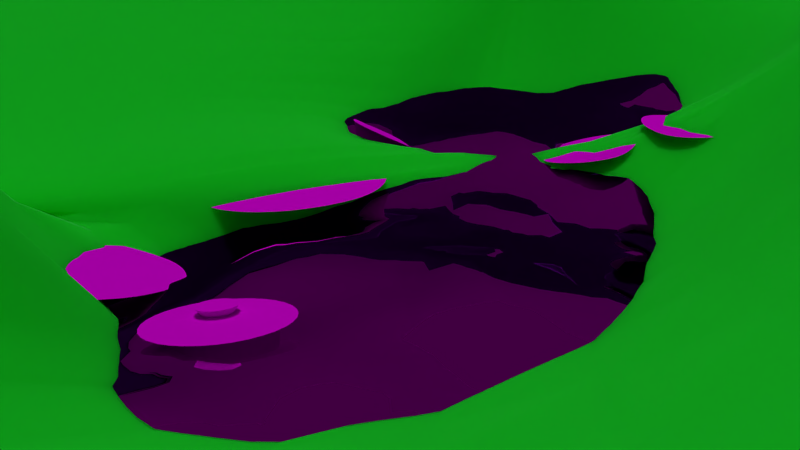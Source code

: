 # Source: szene2.blend  (saved by Blender 2.72.0; exported with 4.5.12 LTS)
import bpy
from mathutils import Matrix  # noqa: F401  (used for matrix-valued properties, if any)

bpy.ops.wm.read_factory_settings(use_empty=True)
scene = bpy.context.scene
scene.name = 'Scene'

# ---- collections
col_collection_1 = bpy.data.collections.new('Collection 1'); scene.collection.children.link(col_collection_1)

# ---- images (referenced by path relative to the original .blend; pixels are not part of the script)
import os
ASSET_DIR = os.environ.get("B2B_ASSET_DIR", "")  # directory of the original .blend (textures are referenced by path, not embedded)
HERE = os.path.dirname(os.path.abspath(__file__))  # packed textures are extracted next to this script under _unpacked/

def load_image(name, relpath, width, height, colorspace="sRGB"):
    """Load a texture the original file referenced (path relative to the .blend, or extracted next to this script)."""
    p = next((c for c in (os.path.join(HERE, relpath), os.path.join(ASSET_DIR, relpath)) if relpath and os.path.exists(c)), "")
    if p:
        img = bpy.data.images.load(p, check_existing=True)
        img.name = name
    else:  # same state as the original file: an image datablock whose file is absent (Cycles renders it pink)
        img = bpy.data.images.new(name, width, height)
        img.source = "FILE"
        img.filepath = "//" + (relpath or name)
    img.colorspace_settings.name = colorspace
    return img
img_boden_moos_jpg = load_image('boden_moos.jpg', 'boden_moos.jpg', 1024, 1024, 'sRGB')
img_himmel_wolken_blau_00177_jpg = load_image('himmel-wolken-blau-00177.jpg', 'himmel-wolken-blau-00177.jpg', 1024, 1024, 'sRGB')
img_himmel_wolken_blau_00177_jpg_001 = load_image('himmel-wolken-blau-00177.jpg.001', 'himmel-wolken-blau-00177.jpg', 1024, 1024, 'sRGB')
img_sea_water_waves_ripples_depth_jpg = load_image('sea-water-waves-ripples-depth.jpg', 'sea-water-waves-ripples-depth.jpg', 1024, 1024, 'sRGB')
img_depositphotos_3347754_industrial_metal_texture_jpg = load_image('depositphotos_3347754-Industrial-metal-texture.jpg', 'depositphotos_3347754-Industrial-metal-texture.jpg', 1024, 1024, 'sRGB')

# ---- materials (node trees are filled in below, after node groups)
mat_material_003 = bpy.data.materials.new('Material.003')
mat_material_003.alpha_threshold = 0.0
mat_material_003.roughness = 0.5
mat_material_004 = bpy.data.materials.new('Material.004')
mat_material_004.alpha_threshold = 0.0
mat_material_004.roughness = 0.5
mat_material_005 = bpy.data.materials.new('Material.005')
mat_material_005.alpha_threshold = 0.0
mat_material_005.roughness = 0.5
mat_material_007 = bpy.data.materials.new('Material.007')
mat_material_007.alpha_threshold = 0.0
mat_material_007.roughness = 0.5
mat_material_002 = bpy.data.materials.new('Material.002')
mat_material_002.alpha_threshold = 0.0
mat_material_002.roughness = 0.5
mat_material_008 = bpy.data.materials.new('Material.008')
mat_material_008.alpha_threshold = 0.0
mat_material_008.roughness = 0.5
mat_material = bpy.data.materials.new('Material')
mat_material.alpha_threshold = 0.0
mat_material.roughness = 0.5

# ---- material node trees
mat_material_003.use_nodes = True; mat_material_003.node_tree.nodes.clear()
_N = mat_material_003.node_tree.nodes; _L = mat_material_003.node_tree.links
n0 = _N.new('ShaderNodeOutputMaterial'); n0.name = 'Material Output'; n0.location = (300, 300)
n1 = _N.new('ShaderNodeBsdfDiffuse'); n1.name = 'Diffuse BSDF'; n1.location = (10, 300)
n2 = _N.new('ShaderNodeTexImage'); n2.name = 'Image Texture'; n2.location = (-180, 300)
n2.width = 140
n2.image = img_boden_moos_jpg
_L.new(n1.outputs[0], n0.inputs[0])
_L.new(n2.outputs[0], n1.inputs[0])
n0.is_active_output = True
mat_material_004.use_nodes = True; mat_material_004.node_tree.nodes.clear()
_N = mat_material_004.node_tree.nodes; _L = mat_material_004.node_tree.links
n0 = _N.new('ShaderNodeOutputMaterial'); n0.name = 'Material Output'; n0.location = (300, 300)
n1 = _N.new('ShaderNodeBsdfDiffuse'); n1.name = 'Diffuse BSDF'; n1.location = (10, 300)
n2 = _N.new('ShaderNodeTexImage'); n2.name = 'Image Texture'; n2.location = (-180, 300)
n2.width = 140
n2.image = img_himmel_wolken_blau_00177_jpg
_L.new(n1.outputs[0], n0.inputs[0])
_L.new(n2.outputs[0], n1.inputs[0])
n0.is_active_output = True
mat_material_005.use_nodes = True; mat_material_005.node_tree.nodes.clear()
_N = mat_material_005.node_tree.nodes; _L = mat_material_005.node_tree.links
n0 = _N.new('ShaderNodeOutputMaterial'); n0.name = 'Material Output'; n0.location = (300, 300)
n1 = _N.new('ShaderNodeBsdfDiffuse'); n1.name = 'Diffuse BSDF'; n1.location = (10, 300)
n2 = _N.new('ShaderNodeTexImage'); n2.name = 'Image Texture'; n2.location = (-180, 300)
n2.width = 140
n2.image = img_himmel_wolken_blau_00177_jpg_001
_L.new(n1.outputs[0], n0.inputs[0])
_L.new(n2.outputs[0], n1.inputs[0])
n0.is_active_output = True
mat_material_007.use_nodes = True; mat_material_007.node_tree.nodes.clear()
_N = mat_material_007.node_tree.nodes; _L = mat_material_007.node_tree.links
n0 = _N.new('ShaderNodeOutputMaterial'); n0.name = 'Material Output'; n0.location = (300, 300)
n1 = _N.new('ShaderNodeSubsurfaceScattering'); n1.name = 'Subsurface Scattering'; n1.location = (100, 300)
n1.inputs[0].default_value = (0.009789, 0.8, 0.02222, 1.0)
n1.inputs[1].default_value = 1.0
n1.inputs[2].default_value = (1.0, 1.0, 1.0)
_L.new(n1.outputs[0], n0.inputs[0])
n0.is_active_output = True
mat_material_002.use_nodes = True; mat_material_002.node_tree.nodes.clear()
_N = mat_material_002.node_tree.nodes; _L = mat_material_002.node_tree.links
n0 = _N.new('ShaderNodeOutputMaterial'); n0.name = 'Material Output'; n0.location = (300, 300)
n1 = _N.new('ShaderNodeTexImage'); n1.name = 'Image Texture'; n1.location = (-180, 300)
n1.width = 140
n1.image = img_sea_water_waves_ripples_depth_jpg
n2 = _N.new('ShaderNodeBsdfAnisotropic'); n2.name = 'Glossy BSDF'; n2.location = (100, 300)
n2.distribution = 'GGX'
n2.inputs[1].default_value = 0.0
_L.new(n2.outputs[0], n0.inputs[0])
_L.new(n1.outputs[0], n2.inputs[0])
n0.is_active_output = True
mat_material_008.use_nodes = True; mat_material_008.node_tree.nodes.clear()
_N = mat_material_008.node_tree.nodes; _L = mat_material_008.node_tree.links
n0 = _N.new('ShaderNodeOutputMaterial'); n0.name = 'Material Output'; n0.location = (300, 300)
n1 = _N.new('ShaderNodeBsdfDiffuse'); n1.name = 'Diffuse BSDF'; n1.location = (10, 300)
n2 = _N.new('ShaderNodeTexImage'); n2.name = 'Image Texture'; n2.location = (-180, 300)
n2.width = 140
n2.image = img_depositphotos_3347754_industrial_metal_texture_jpg
_L.new(n1.outputs[0], n0.inputs[0])
_L.new(n2.outputs[0], n1.inputs[0])
n0.is_active_output = True
mat_material.use_nodes = True; mat_material.node_tree.nodes.clear()
_N = mat_material.node_tree.nodes; _L = mat_material.node_tree.links
n0 = _N.new('ShaderNodeOutputMaterial'); n0.name = 'Material Output'; n0.location = (300, 300)
n1 = _N.new('ShaderNodeBsdfDiffuse'); n1.name = 'Diffuse BSDF'; n1.location = (10, 300)
n1.inputs[0].default_value = (0.8, 0.7784, 0.0107, 1.0)
_L.new(n1.outputs[0], n0.inputs[0])
n0.is_active_output = True

# ---- world
world_world = bpy.data.worlds.new('World'); scene.world = world_world
world_world.color = (0.05088, 0.05088, 0.05088)
world_world.use_sun_shadow = False
world_world.sun_shadow_jitter_overblur = 0.0
world_world.cycles.sampling_method = 'MANUAL'
world_world.cycles.sample_map_resolution = 256

# ---- cameras
cam_camera_001 = bpy.data.cameras.new('Camera.001')
cam_camera_001.clip_end = 100.0
cam_camera_001.lens = 35.0
cam_camera_001.sensor_width = 32.0
cam_camera_001.sensor_height = 18.0
cam_camera_001.display_size = 2.0
cam_camera_001.dof.focus_distance = 0.0

# ---- lights
light_spot_001 = bpy.data.lights.new('Spot.001', 'SPOT')
light_spot_001.transmission_factor = 0.0
light_spot_001.energy = 100.0
light_spot_001.shadow_buffer_clip_start = 0.5
light_spot_001.shadow_soft_size = 0.1
light_spot_001.shadow_maximum_resolution = 0.006
light_spot_001.use_absolute_resolution = True
light_spot_001.cycles.use_multiple_importance_sampling = False
light_area = bpy.data.lights.new('Area', 'AREA')
light_area.transmission_factor = 0.0
light_area.energy = 78.54
light_area.shadow_buffer_clip_start = 0.5
light_area.shadow_soft_size = 0.1
light_area.shadow_maximum_resolution = 0.006
light_area.use_absolute_resolution = True
light_area.size = 0.1
light_area.size_y = 0.1
light_area.cycles.use_multiple_importance_sampling = False
light_sun = bpy.data.lights.new('Sun', 'SUN')
light_sun.transmission_factor = 0.0
light_sun.angle = 0.1993
light_sun.energy = 1.0
light_sun.shadow_buffer_clip_start = 0.5
light_sun.shadow_soft_size = 0.1
light_sun.shadow_cascade_max_distance = 1000.0
light_sun.cycles.use_multiple_importance_sampling = False

# ---- meshes
me_plane_011 = bpy.data.meshes.new('Plane.011')
me_plane_011.from_pydata([(-1.949, -0.8418, -6.475), (1.0, -1.0, 0.03283), (-1.949, 1.158, -4.073), (1.0, 1.0, 0.0)], [], [(0, 1, 3, 2)])
_uv = me_plane_011.uv_layers.new(name='UVMap')
_uv.uv.foreach_set('vector', [0.0001, 9.998e-05, 0.9999, 9.998e-05, 0.9999, 0.9999, 9.998e-05, 0.9999])
me_plane_011.materials.append(mat_material_003)
me_plane_011.use_remesh_preserve_volume = False
me_plane_011.use_remesh_preserve_attributes = False
me_plane_011.use_mirror_vertex_groups = False
me_plane_011.update()
me_plane_010 = bpy.data.meshes.new('Plane.010')
me_plane_010.from_pydata([(-1.949, -0.8418, -6.475), (1.0, -1.0, 0.03283), (-1.949, 1.158, -4.073), (1.0, 1.0, 0.0)], [], [(0, 1, 3, 2)])
_uv = me_plane_010.uv_layers.new(name='UVMap')
_uv.uv.foreach_set('vector', [0.0001, 9.998e-05, 0.9999, 9.998e-05, 0.9999, 0.9999, 9.998e-05, 0.9999])
me_plane_010.materials.append(mat_material_003)
me_plane_010.use_remesh_preserve_volume = False
me_plane_010.use_remesh_preserve_attributes = False
me_plane_010.use_mirror_vertex_groups = False
me_plane_010.update()
me_plane_009 = bpy.data.meshes.new('Plane.009')
me_plane_009.from_pydata([(-1.949, -0.8418, -6.475), (1.0, -1.0, 0.03283), (-1.949, 1.158, -4.073), (1.0, 1.0, 0.0)], [], [(0, 1, 3, 2)])
_uv = me_plane_009.uv_layers.new(name='UVMap')
_uv.uv.foreach_set('vector', [0.0001, 9.998e-05, 0.9999, 9.998e-05, 0.9999, 0.9999, 9.998e-05, 0.9999])
me_plane_009.materials.append(mat_material_003)
me_plane_009.use_remesh_preserve_volume = False
me_plane_009.use_remesh_preserve_attributes = False
me_plane_009.use_mirror_vertex_groups = False
me_plane_009.update()
me_plane_008 = bpy.data.meshes.new('Plane.008')
me_plane_008.from_pydata([(-1.949, -0.8418, -6.475), (1.0, -1.0, 0.03283), (-1.949, 1.158, -4.073), (1.0, 1.0, 0.0)], [], [(0, 1, 3, 2)])
_uv = me_plane_008.uv_layers.new(name='UVMap')
_uv.uv.foreach_set('vector', [0.0001, 9.998e-05, 0.9999, 9.998e-05, 0.9999, 0.9999, 9.998e-05, 0.9999])
me_plane_008.materials.append(mat_material_003)
me_plane_008.use_remesh_preserve_volume = False
me_plane_008.use_remesh_preserve_attributes = False
me_plane_008.use_mirror_vertex_groups = False
me_plane_008.update()
me_plane_007 = bpy.data.meshes.new('Plane.007')
me_plane_007.from_pydata([(-1.949, -0.8418, -6.475), (1.0, -1.0, 0.03283), (-1.949, 1.158, -4.073), (1.0, 1.0, 0.0)], [], [(0, 1, 3, 2)])
_uv = me_plane_007.uv_layers.new(name='UVMap')
_uv.uv.foreach_set('vector', [0.0001, 9.998e-05, 0.9999, 9.998e-05, 0.9999, 0.9999, 9.998e-05, 0.9999])
me_plane_007.materials.append(mat_material_003)
me_plane_007.use_remesh_preserve_volume = False
me_plane_007.use_remesh_preserve_attributes = False
me_plane_007.use_mirror_vertex_groups = False
me_plane_007.update()
me_plane_002 = bpy.data.meshes.new('Plane.002')
me_plane_002.from_pydata([(-1.949, -0.8418, -6.475), (1.0, -1.0, 0.03283), (-1.949, 1.158, -4.073), (1.0, 1.0, 0.0)], [], [(0, 1, 3, 2)])
_uv = me_plane_002.uv_layers.new(name='UVMap')
_uv.uv.foreach_set('vector', [0.0001, 9.998e-05, 0.9999, 9.998e-05, 0.9999, 0.9999, 9.998e-05, 0.9999])
me_plane_002.materials.append(mat_material_003)
me_plane_002.use_remesh_preserve_volume = False
me_plane_002.use_remesh_preserve_attributes = False
me_plane_002.use_mirror_vertex_groups = False
me_plane_002.update()
me_plane_001 = bpy.data.meshes.new('Plane.001')
me_plane_001.from_pydata([(-1.949, -0.8418, -6.475), (1.0, -1.0, 0.03283), (-1.949, 1.158, -4.073), (1.0, 1.0, 0.0)], [], [(0, 1, 3, 2)])
_uv = me_plane_001.uv_layers.new(name='UVMap')
_uv.uv.foreach_set('vector', [0.0001, 9.998e-05, 0.9999, 9.998e-05, 0.9999, 0.9999, 9.998e-05, 0.9999])
me_plane_001.materials.append(mat_material_003)
me_plane_001.use_remesh_preserve_volume = False
me_plane_001.use_remesh_preserve_attributes = False
me_plane_001.use_mirror_vertex_groups = False
me_plane_001.update()
me_plane_005 = bpy.data.meshes.new('Plane.005')
me_plane_005.from_pydata([(-1.0, -1.0, 0.0), (1.0, -1.0, 0.0), (-1.0, 1.0, 0.0), (1.0, 1.0, 0.0)], [], [(0, 1, 3, 2)])
me_plane_005.polygons.foreach_set('use_smooth', [True] * 1)
_uv = me_plane_005.uv_layers.new(name='UVMap')
_uv.uv.foreach_set('vector', [0.0001, 9.998e-05, 0.9999, 9.998e-05, 0.9999, 0.9999, 9.998e-05, 0.9999])
me_plane_005.materials.append(mat_material_004)
me_plane_005.use_remesh_preserve_volume = False
me_plane_005.use_remesh_preserve_attributes = False
me_plane_005.use_mirror_vertex_groups = False
me_plane_005.update()
me_plane_004 = bpy.data.meshes.new('Plane.004')
me_plane_004.from_pydata([(-1.0, -1.0, 0.0), (1.0, -1.0, 0.0), (-1.0, 1.0, 0.0), (1.0, 1.0, 0.0)], [], [(0, 1, 3, 2)])
me_plane_004.polygons.foreach_set('use_smooth', [True] * 1)
_uv = me_plane_004.uv_layers.new(name='UVMap')
_uv.uv.foreach_set('vector', [0.0001, 9.998e-05, 0.9999, 9.998e-05, 0.9999, 0.9999, 9.998e-05, 0.9999])
me_plane_004.materials.append(mat_material_005)
me_plane_004.use_remesh_preserve_volume = False
me_plane_004.use_remesh_preserve_attributes = False
me_plane_004.use_mirror_vertex_groups = False
me_plane_004.update()
me_plane_003 = bpy.data.meshes.new('Plane.003')
me_plane_003.from_pydata([(-1.0, -0.7009, 0.0), (1.0, -0.9875, 1.1), (-0.8776, 1.016, -3.256), (1.009, 0.9996, -0.7661), (-1.23, 0.01251, 1.062), (0.1386, -0.9297, 1.905), (1.139, 0.009948, 3.907), (0.3332, 1.472, 3.819), (0.0172, -0.006929, -1.429), (-1.382, -0.5, 0.8076), (0.5288, -0.8398, 3.184), (1.017, 0.4045, 0.7391), (-0.4636, 1.272, 0.8151), (-1.228, 0.3791, -2.229), (-0.6215, -0.8118, 0.693), (1.373, -0.4875, 1.1), (0.5172, 1.032, 2.637), (-0.0002768, 0.3547, -11.28), (-0.2784, -0.4088, -1.42), (-0.6839, -0.04049, -3.43), (1.346, 0.4926, -2.428), (0.6798, 0.5963, 5.482), (-0.996, 0.286, 6.777), (-0.5304, -0.7538, 5.316), (1.642, -0.983, 2.045), (-1.113, -0.4509, 0.8076), (0.8144, -0.9875, 3.334), (1.009, 0.7496, -0.7661), (-0.715, 1.093, 0.9993), (-1.23, -0.04037, -0.1439), (-0.2415, -0.8653, 2.236), (1.356, -0.2458, 2.022), (0.4174, 1.367, 4.902), (0.3383, 1.133, 0.0639), (0.0, -0.25, -2.368), (-1.009, -0.04049, 2.295), (0.7219, 0.4926, -3.217), (-1.382, -0.2375, 1.188), (0.2143, -0.8398, 4.062), (1.17, -0.07955, 2.176), (-0.2661, 1.362, 2.296), (-0.9128, 0.762, -3.066), (-0.9044, -0.577, 0.4253), (1.0, -0.7375, 1.1), (0.7591, 1.039, -0.7661), (0.0172, 0.2431, -3.378), (-0.2784, -0.601, 1.464), (-0.2313, -0.006929, -6.366), (1.376, 0.009948, 3.907), (0.7, 0.8652, 8.771), (0.63, 0.2431, -4.807), (0.2497, 0.3543, -7.88), (0.955, 0.6185, 8.435), (-0.5317, 0.9766, 3.714), (-1.113, 0.154, 5.036), (-0.9024, 0.3791, 1.891), (-0.6707, 0.286, -2.115), (-0.6069, -0.2375, -3.776), (-0.5304, -0.8281, 5.649), (-1.002, -0.4875, 2.059), (-0.5673, -0.6876, 2.514), (1.353, 0.262, -1.494), (1.225, -1.017, 3.466), (0.5186, -0.4875, 0.268), (1.16, -0.8367, 2.809), (0.947, 0.8914, 5.624), (-0.2661, 1.066, 0.09764), (-0.25, -0.25, -8.136), (1.031, -0.2458, 1.404), (0.4213, 1.01, 2.599), (0.2672, 0.2431, -2.779), (1.033, -0.07955, 4.843), (-0.8712, 0.8075, 7.059), (-1.022, -0.1293, 2.666), (-0.6483, 0.2001, -1.152), (-0.9869, -0.2375, 1.325), (-1.002, -0.327, 1.746), (-0.5673, -0.8029, 6.263), (0.9733, 0.262, -1.627), (0.5223, -0.955, 3.478), (0.8144, -0.7375, 3.334), (0.6828, 0.74, 6.899), (0.4609, 0.5451, -2.925), (0.2497, 0.659, -2.554), (0.4639, 0.9794, 4.51), (0.4639, 0.7058, 1.732), (0.6111, 0.9523, 3.928), (0.375, 1.076, 3.236), (0.4174, 1.185, 4.34), (0.3544, 0.9674, 4.357), (0.5733, 0.865, 6.896)], [], [(65, 27, 3, 44), (66, 33, 7, 40), (67, 34, 8, 47), (68, 31, 6, 48), (69, 89, 84, 90, 49, 86, 16, 87, 32, 88), (70, 50, 21, 82, 51), (71, 39, 11, 52), (72, 53, 12, 28), (73, 54, 22, 55), (74, 45, 17, 56), (75, 57, 19, 35), (76, 58, 23, 59), (77, 46, 18, 60), (78, 61, 20, 36), (79, 62, 24, 63), (80, 43, 15, 64), (49, 65, 44, 16, 86), (21, 52, 65, 49, 81), (52, 11, 27, 65), (53, 66, 40, 12), (22, 56, 66, 53), (56, 17, 33, 66), (57, 67, 47, 19), (23, 60, 67, 57), (60, 18, 34, 67), (61, 68, 48, 20), (24, 64, 68, 61), (64, 15, 31, 68), (33, 69, 88, 32, 7), (17, 51, 83, 69, 33), (85, 81, 49, 90, 84), (45, 70, 51, 17), (8, 36, 70, 45), (36, 20, 50, 70), (50, 71, 52, 21), (20, 48, 71, 50), (48, 6, 39, 71), (41, 72, 28, 2), (13, 55, 72, 41), (55, 22, 53, 72), (29, 73, 55, 13), (4, 35, 73, 29), (35, 19, 54, 73), (54, 74, 56, 22), (19, 47, 74, 54), (47, 8, 45, 74), (37, 75, 35, 4), (9, 59, 75, 37), (59, 23, 57, 75), (25, 76, 59, 9), (0, 42, 76, 25), (42, 14, 58, 76), (58, 77, 60, 23), (14, 30, 77, 58), (30, 5, 46, 77), (34, 78, 36, 8), (18, 63, 78, 34), (63, 24, 61, 78), (46, 79, 63, 18), (5, 38, 79, 46), (38, 10, 62, 79), (62, 80, 64, 24), (10, 26, 80, 62), (26, 1, 43, 80), (83, 85, 84, 89, 69), (51, 82, 85, 83), (82, 21, 81, 85)])
me_plane_003.polygons.foreach_set('use_smooth', [True] * 67)
_uv = me_plane_003.uv_layers.new(name='UVMap')
_uv.uv.foreach_set('vector', [0.3936, 0.6132, 0.3595, 0.5729, 0.3595, 0.5694, 0.363, 0.5688, -35.78, 151.5, 0.3836, 2.638, 0.1185, 0.7001, -0.7526, 1.675, 8.39e-05, 8.39e-05, 0.2686, 0.367, 0.2871, 0.4299, 0.08759, 0.1138, 0.3563, 0.5574, 0.3714, 0.5645, 0.3981, 0.6198, 0.3989, 0.6211, 1.222, -0.048, 0.721, 1.199, -1.046, 1.233, 0.1515, 0.8786, 0.1646, 0.9999, -0.3173, 2.351, -0.3755, -0.5698, 0.03072, 0.3173, 0.1404, 0.7654, 64.64, 130.8, -2.244, -11.04, 0.2073, 0.219, 0.1717, 0.791, 0.1824, 0.3179, 0.8868, -0.4953, 0.389, 0.6041, 0.3716, 0.5927, 0.3578, 0.5754, 0.4066, 0.6249, 0.01537, 0.6664, 1.268, -0.748, 0.6804, -0.8276, -0.101, -0.4565, 0.4045, 0.6225, 0.4572, 0.7437, 0.4272, 0.7048, 0.3839, 0.5871, 0.2812, 0.4496, 0.2596, 0.3976, 0.2344, 0.344, 0.2702, 0.4295, -3.597, 0.4136, 0.1689, 0.2926, 1.288, 3.529, 30.71, -33.47, 0.09575, -0.8738, -35.7, 1.595, 0.02434, 0.6115, 6.88, 71.04, 6.282e-05, 0.6486, -17.28, 12.94, 0.1317, 0.3722, 0.07162, 0.5153, 0.08611, 0.3965, 0.07087, 0.3931, 0.09288, 0.3621, 0.1358, 0.3512, 0.4517, 0.6774, 0.4076, 0.6581, 0.3879, 0.5998, 0.3648, 0.4948, 0.398, 0.6553, 0.3315, 0.5634, 0.3413, 0.5538, 0.3856, 0.6309, 0.1646, 0.9999, 0.145, 0.834, 0.1873, 2.818, -0.3755, -0.5698, -0.3173, 2.351, 0.306, 6.219e-05, 6.219e-05, 0.9533, 0.01842, 6.48e-05, 0.3868, 0.9999, 0.1009, 0.4347, 0.4066, 0.6249, 0.3578, 0.5754, 0.3595, 0.5729, 0.3936, 0.6132, 1.268, -0.748, -35.78, 151.5, -0.7526, 1.675, 0.6804, -0.8276, 0.01711, 0.6617, 0.6232, 2.74, -35.78, 151.5, 1.268, -0.748, 0.6232, 2.74, 0.1284, -0.4343, 0.3836, 2.638, -35.78, 151.5, 0.118, 0.1857, 8.39e-05, 8.39e-05, 0.08759, 0.1138, 0.2045, 0.3102, 0.02434, 0.6115, 0.07162, 0.5153, 0.2376, 0.1272, 0.1689, 0.2926, 0.07162, 0.5153, 0.1317, 0.3722, 39.42, -84.35, 0.2376, 0.1272, 0.336, 0.4785, 0.3563, 0.5574, 0.3989, 0.6211, 0.314, 0.4654, 0.3879, 0.5998, 0.3856, 0.6309, 0.3563, 0.5574, 0.336, 0.4785, 0.3856, 0.6309, 0.3413, 0.5538, 0.3714, 0.5645, 0.3563, 0.5574, 0.3836, 2.638, 0.1477, 0.6304, 64.64, 130.8, 0.1404, 0.7654, 0.1185, 0.7001, 0.1284, -0.4343, 0.8868, -0.4953, 1.128, -0.5148, 0.1477, 0.6304, 0.3836, 2.638, 0.7958, 2.419, -17.69, 27.01, 0.1646, 0.9999, 0.1515, 0.8786, 0.1512, 0.7284, 0.2596, 0.3976, 0.2682, 0.4102, 0.2565, 0.4019, 0.2344, 0.344, 19.52, 1.015, 0.1358, 0.3512, -2.244, -11.04, 0.1773, 0.2983, 0.1358, 0.3512, 0.09288, 0.3621, 0.2073, 0.219, -2.244, -11.04, 0.2073, 0.219, 0.2452, 0.3511, 0.1546, 0.9679, 0.1717, 0.791, 0.314, 0.4654, 0.3989, 0.6211, 0.389, 0.6041, 0.2948, 0.4445, 0.3989, 0.6211, 0.3981, 0.6198, 0.3716, 0.5927, 0.389, 0.6041, -1.197, 7.725, 0.01537, 0.6664, -0.101, -0.4565, 0.2197, 0.4074, 0.2178, 0.4484, -0.4215, 2.141, 0.01537, 0.6664, -1.197, 7.725, -0.4215, 2.141, 0.01711, 0.6617, 1.268, -0.748, 0.01537, 0.6664, 0.6764, 0.412, 0.07526, 2.378, -0.4215, 2.141, 0.2178, 0.4484, 0.3829, 0.5645, 0.404, 0.6064, 0.4045, 0.6225, 0.3649, 0.5159, 30.71, -33.47, 1.288, 3.529, 0.03907, 0.6037, -2.439, -3.045, 0.03907, 0.6037, 0.1359, 0.3976, 0.6232, 2.74, 0.01711, 0.6617, 1.288, 3.529, 0.2153, 0.1976, 0.1359, 0.3976, 0.03907, 0.6037, 0.08759, 0.1138, 0.2871, 0.4299, 0.2596, 0.3976, 0.2812, 0.4496, 0.1025, 0.4612, -3.597, 0.4136, 30.71, -33.47, 0.08977, 0.462, 0.1205, 0.4635, 6.88, 71.04, -3.597, 0.4136, 0.1025, 0.4612, 6.88, 71.04, 0.02434, 0.6115, 0.1689, 0.2926, -3.597, 0.4136, 0.9568, -0.818, 0.09575, -0.8738, 6.88, 71.04, 0.1205, 0.4635, 0.3558, 0.4892, 0.385, 0.5044, 0.4297, 0.5961, 0.3774, 0.5235, 0.385, 0.5044, 0.4018, 0.4892, 0.6657, 0.9348, 0.4297, 0.5961, 0.6657, 0.9348, 0.7041, 0.9999, 0.4961, 0.6602, 0.6419, 0.9012, 0.2836, 6.282e-05, 0.2962, 0.05542, 0.2838, 0.1993, 0.2836, 0.1771, -0.2797, 1.838, -1.021, -0.3609, 1.821, -2.211, 1.178, 5.074, 39.42, -84.35, 0.08611, 0.3965, 0.1358, 0.3512, 19.52, 1.015, 0.1317, 0.3722, 0.07664, 0.4161, 0.08611, 0.3965, 39.42, -84.35, 0.07664, 0.4161, 6.285e-05, 0.4597, 0.07087, 0.3931, 0.08611, 0.3965, -17.28, 12.94, 0.01499, 0.5271, 0.07664, 0.4161, 0.1317, 0.3722, 0.449, 0.603, 0.4561, 0.6815, 0.4517, 0.6774, 0.4366, 0.5639, 0.2836, 0.2207, 0.311, 0.1994, 0.3302, 0.2207, 0.3062, 0.2101, 0.4076, 0.6581, 0.398, 0.6553, 0.3856, 0.6309, 0.3879, 0.5998, 0.4007, 0.6858, 0.3979, 0.6629, 0.398, 0.6553, 0.4076, 0.6581, 0.3979, 0.6629, 0.3214, 0.5719, 0.3315, 0.5634, 0.398, 0.6553, 1.128, -0.5148, 0.7958, 2.419, 0.1512, 0.7284, 1.079, 1.246, 0.1477, 0.6304, 0.8868, -0.4953, 0.1824, 0.3179, 0.7958, 2.419, 1.128, -0.5148, 0.1824, 0.3179, 0.1717, 0.791, -17.69, 27.01, 0.7958, 2.419])
me_plane_003.materials.append(mat_material_007)
me_plane_003.use_remesh_preserve_volume = False
me_plane_003.use_remesh_preserve_attributes = False
me_plane_003.use_mirror_vertex_groups = False
me_plane_003.update()
me_plane = bpy.data.meshes.new('Plane')
me_plane.from_pydata([(-1.0, -1.0, 0.0), (1.0, -1.0, 0.0), (-1.0, 1.0, 0.0), (1.0, 1.0, 0.0)], [], [(0, 1, 3, 2)])
me_plane.polygons.foreach_set('use_smooth', [True] * 1)
me_plane.materials.append(mat_material_002)
me_plane.use_remesh_preserve_volume = False
me_plane.use_remesh_preserve_attributes = False
me_plane.use_mirror_vertex_groups = False
me_plane.update()
me_circle = bpy.data.meshes.new('Circle')
me_circle.from_pydata([(0.0, 1.0, 0.0), (-0.1951, 0.9808, 0.0), (-0.3827, 0.9239, 0.0), (-0.5556, 0.8315, 0.0), (-0.7071, 0.7071, 0.0), (-0.8315, 0.5556, 0.0), (-0.9239, 0.3827, 0.0), (-0.9808, 0.1951, 0.0), (-1.0, 7.55e-08, 0.0), (-0.9808, -0.1951, 0.0), (-0.9239, -0.3827, 0.0), (-0.8315, -0.5556, 0.0), (-0.7071, -0.7071, 0.0), (-0.5556, -0.8315, 0.0), (-0.3827, -0.9239, 0.0), (-0.1951, -0.9808, 0.0), (3.258e-07, -1.0, 0.0), (0.1951, -0.9808, 0.0), (0.3827, -0.9239, 0.0), (0.5556, -0.8315, 0.0), (0.7071, -0.7071, 0.0), (0.8315, -0.5556, 0.0), (0.9239, -0.3827, 0.0), (0.9808, -0.1951, 0.0), (1.0, 9.656e-07, 0.0), (0.9808, 0.1951, 0.0), (0.9239, 0.3827, 0.0), (0.8315, 0.5556, 0.0), (0.7071, 0.7071, 0.0), (0.5556, 0.8315, 0.0), (0.3827, 0.9239, 0.0), (0.1951, 0.9808, 0.0), (0.0, 1.0, 0.6271), (-0.1951, 0.9808, 0.6271), (-0.3827, 0.9239, 0.6271), (-0.5556, 0.8315, 0.6271), (-0.7071, 0.7071, 0.6271), (-0.8315, 0.5556, 0.6271), (-0.9239, 0.3827, 0.6271), (-0.9808, 0.1951, 0.6271), (-1.0, 7.55e-08, 0.6271), (-0.9808, -0.1951, 0.6271), (-0.9239, -0.3827, 0.6271), (-0.8315, -0.5556, 0.6271), (-0.7071, -0.7071, 0.6271), (-0.5556, -0.8315, 0.6271), (-0.3827, -0.9239, 0.6271), (-0.1951, -0.9808, 0.6271), (3.258e-07, -1.0, 0.6271), (0.1951, -0.9808, 0.6271), (0.3827, -0.9239, 0.6271), (0.5556, -0.8315, 0.6271), (0.7071, -0.7071, 0.6271), (0.8315, -0.5556, 0.6271), (0.9239, -0.3827, 0.6271), (0.9808, -0.1951, 0.6271), (1.0, 9.656e-07, 0.6271), (0.9808, 0.1951, 0.6271), (0.9239, 0.3827, 0.6271), (0.8315, 0.5556, 0.6271), (0.7071, 0.7071, 0.6271), (0.5556, 0.8315, 0.6271), (0.3827, 0.9239, 0.6271), (0.1951, 0.9808, 0.6271), (0.007721, 1.371, 0.6272), (-0.259, 1.344, 0.6272), (-0.5154, 1.266, 0.6272), (-0.7518, 1.14, 0.6272), (-0.959, 0.9701, 0.6272), (-1.129, 0.763, 0.6272), (-1.255, 0.5266, 0.6272), (-1.333, 0.2701, 0.6272), (-1.359, 0.003439, 0.6272), (-1.333, -0.2633, 0.6272), (-1.255, -0.5197, 0.6272), (-1.129, -0.7561, 0.6272), (-0.959, -0.9632, 0.6272), (-0.7518, -1.133, 0.6272), (-0.5154, -1.26, 0.6272), (-0.259, -1.337, 0.6272), (0.007722, -1.364, 0.6272), (0.2744, -1.337, 0.6272), (0.5309, -1.26, 0.6272), (0.7672, -1.133, 0.6272), (0.9744, -0.9632, 0.6272), (1.144, -0.7561, 0.6272), (1.271, -0.5197, 0.6272), (1.349, -0.2633, 0.6272), (1.375, 0.00344, 0.6272), (1.349, 0.2701, 0.6272), (1.271, 0.5266, 0.6272), (1.144, 0.763, 0.6272), (0.9744, 0.9701, 0.6272), (0.7672, 1.14, 0.6272), (0.5309, 1.266, 0.6272), (0.2744, 1.344, 0.6272), (0.007721, 0.2817, 0.7774), (-0.04656, 0.2763, 0.7774), (-0.09876, 0.2605, 0.7774), (-0.1469, 0.2348, 0.7774), (-0.189, 0.2002, 0.7774), (-0.2236, 0.158, 0.7774), (-0.2493, 0.1099, 0.7774), (-0.2652, 0.05772, 0.7774), (-0.2705, 0.003439, 0.7774), (-0.2652, -0.05084, 0.7774), (-0.2493, -0.103, 0.7774), (-0.2236, -0.1511, 0.7774), (-0.189, -0.1933, 0.7774), (-0.1469, -0.2279, 0.7774), (-0.09876, -0.2536, 0.7774), (-0.04656, -0.2695, 0.7774), (0.007721, -0.2748, 0.7774), (0.062, -0.2695, 0.7774), (0.1142, -0.2536, 0.7774), (0.1623, -0.2279, 0.7774), (0.2045, -0.1933, 0.7774), (0.2391, -0.1511, 0.7774), (0.2648, -0.103, 0.7774), (0.2806, -0.05084, 0.7774), (0.286, 0.003439, 0.7774), (0.2806, 0.05772, 0.7774), (0.2648, 0.1099, 0.7774), (0.2391, 0.158, 0.7774), (0.2045, 0.2002, 0.7774), (0.1623, 0.2348, 0.7774), (0.1142, 0.2605, 0.7774), (0.062, 0.2763, 0.7774), (0.007721, 0.3973, 0.9274), (-0.06912, 0.3898, 0.9274), (-0.143, 0.3673, 0.9274), (-0.2111, 0.3309, 0.9274), (-0.2708, 0.282, 0.9274), (-0.3198, 0.2223, 0.9274), (-0.3562, 0.1542, 0.9274), (-0.3786, 0.08028, 0.9274), (-0.3862, 0.003439, 0.9274), (-0.3786, -0.0734, 0.9274), (-0.3562, -0.1473, 0.9274), (-0.3198, -0.2154, 0.9274), (-0.2708, -0.2751, 0.9274), (-0.2111, -0.3241, 0.9274), (-0.143, -0.3605, 0.9274), (-0.06912, -0.3829, 0.9274), (0.007721, -0.3904, 0.9274), (0.08456, -0.3829, 0.9274), (0.1585, -0.3605, 0.9274), (0.2266, -0.3241, 0.9274), (0.2862, -0.2751, 0.9274), (0.3352, -0.2154, 0.9274), (0.3716, -0.1473, 0.9274), (0.394, -0.0734, 0.9274), (0.4016, 0.003439, 0.9274), (0.394, 0.08028, 0.9274), (0.3716, 0.1542, 0.9274), (0.3352, 0.2223, 0.9274), (0.2862, 0.282, 0.9274), (0.2266, 0.3309, 0.9274), (0.1585, 0.3673, 0.9274), (0.08456, 0.3898, 0.9274)], [], [(1, 0, 31, 30, 29, 28, 27, 26, 25, 24, 23, 22, 21, 20, 19, 18, 17, 16, 15, 14, 13, 12, 11, 10, 9, 8, 7, 6, 5, 4, 3, 2), (48, 49, 81, 80), (21, 22, 54, 53), (8, 9, 41, 40), (22, 23, 55, 54), (9, 10, 42, 41), (23, 24, 56, 55), (10, 11, 43, 42), (24, 25, 57, 56), (11, 12, 44, 43), (25, 26, 58, 57), (12, 13, 45, 44), (26, 27, 59, 58), (13, 14, 46, 45), (0, 1, 33, 32), (27, 28, 60, 59), (14, 15, 47, 46), (1, 2, 34, 33), (28, 29, 61, 60), (15, 16, 48, 47), (2, 3, 35, 34), (29, 30, 62, 61), (16, 17, 49, 48), (3, 4, 36, 35), (30, 31, 63, 62), (17, 18, 50, 49), (4, 5, 37, 36), (31, 0, 32, 63), (18, 19, 51, 50), (5, 6, 38, 37), (19, 20, 52, 51), (6, 7, 39, 38), (20, 21, 53, 52), (7, 8, 40, 39), (83, 84, 116, 115), (35, 36, 68, 67), (62, 63, 95, 94), (49, 50, 82, 81), (36, 37, 69, 68), (63, 32, 64, 95), (50, 51, 83, 82), (37, 38, 70, 69), (51, 52, 84, 83), (38, 39, 71, 70), (52, 53, 85, 84), (39, 40, 72, 71), (53, 54, 86, 85), (40, 41, 73, 72), (54, 55, 87, 86), (41, 42, 74, 73), (55, 56, 88, 87), (42, 43, 75, 74), (56, 57, 89, 88), (43, 44, 76, 75), (57, 58, 90, 89), (44, 45, 77, 76), (58, 59, 91, 90), (45, 46, 78, 77), (32, 33, 65, 64), (59, 60, 92, 91), (46, 47, 79, 78), (33, 34, 66, 65), (60, 61, 93, 92), (47, 48, 80, 79), (34, 35, 67, 66), (61, 62, 94, 93), (118, 119, 151, 150), (70, 71, 103, 102), (84, 85, 117, 116), (71, 72, 104, 103), (85, 86, 118, 117), (72, 73, 105, 104), (86, 87, 119, 118), (73, 74, 106, 105), (87, 88, 120, 119), (74, 75, 107, 106), (88, 89, 121, 120), (75, 76, 108, 107), (89, 90, 122, 121), (76, 77, 109, 108), (90, 91, 123, 122), (77, 78, 110, 109), (64, 65, 97, 96), (91, 92, 124, 123), (78, 79, 111, 110), (65, 66, 98, 97), (92, 93, 125, 124), (79, 80, 112, 111), (66, 67, 99, 98), (93, 94, 126, 125), (80, 81, 113, 112), (67, 68, 100, 99), (94, 95, 127, 126), (81, 82, 114, 113), (68, 69, 101, 100), (95, 64, 96, 127), (82, 83, 115, 114), (69, 70, 102, 101), (129, 130, 131, 132, 133, 134, 135, 136, 137, 138, 139, 140, 141, 142, 143, 144, 145, 146, 147, 148, 149, 150, 151, 152, 153, 154, 155, 156, 157, 158, 159, 128), (105, 106, 138, 137), (119, 120, 152, 151), (106, 107, 139, 138), (120, 121, 153, 152), (107, 108, 140, 139), (121, 122, 154, 153), (108, 109, 141, 140), (122, 123, 155, 154), (109, 110, 142, 141), (96, 97, 129, 128), (123, 124, 156, 155), (110, 111, 143, 142), (97, 98, 130, 129), (124, 125, 157, 156), (111, 112, 144, 143), (98, 99, 131, 130), (125, 126, 158, 157), (112, 113, 145, 144), (99, 100, 132, 131), (126, 127, 159, 158), (113, 114, 146, 145), (100, 101, 133, 132), (127, 96, 128, 159), (114, 115, 147, 146), (101, 102, 134, 133), (115, 116, 148, 147), (102, 103, 135, 134), (116, 117, 149, 148), (103, 104, 136, 135), (117, 118, 150, 149), (104, 105, 137, 136)])
_uv = me_circle.uv_layers.new(name='UVMap')
_uv.uv.foreach_set('vector', [0.0, 0.0, 0.0, 0.0, 0.0, 0.0, 0.0, 0.0, 0.0, 0.0, 0.0, 0.0, 0.0, 0.0, 0.0, 0.0, 0.0, 0.0, 0.0, 0.0, 0.0, 0.0, 0.0, 0.0, 0.0, 0.0, 0.0, 0.0, 0.0, 0.0, 0.0, 0.0, 0.0, 0.0, 0.0, 0.0, 0.0, 0.0, 0.0, 0.0, 0.0, 0.0, 0.0, 0.0, 0.0, 0.0, 0.0, 0.0, 0.0, 0.0, 0.0, 0.0, 0.0, 0.0, 0.0, 0.0, 0.0, 0.0, 0.0, 0.0, 0.0, 0.0, 0.0, 0.0, 0.0, 0.0, 0.0, 0.0, 0.0, 0.0, 0.0, 0.0, 0.0, 0.0, 0.0, 0.0, 0.0, 0.0, 0.0, 0.0, 0.1126, 0.7771, 0.1683, 0.7771, 0.1683, 0.9552, 0.1126, 0.9552, 0.1688, 0.7771, 0.2245, 0.7771, 0.2245, 0.9552, 0.1688, 0.9552, 0.0, 0.0, 0.0, 0.0, 0.0, 0.0, 0.0, 0.0, 0.0, 0.0, 0.0, 0.0, 0.0, 0.0, 0.0, 0.0, 0.8333, 0.5807, 0.889, 0.5807, 0.889, 0.7588, 0.8333, 0.7588, 0.05645, 0.7771, 0.1121, 0.7771, 0.1121, 0.9552, 0.05645, 0.9552, 0.0, 0.0, 0.0, 0.0, 0.0, 0.0, 0.0, 0.0, 0.0, 0.0, 0.0, 0.0, 0.0, 0.0, 0.0, 0.0, 0.7771, 0.5807, 0.8328, 0.5807, 0.8328, 0.7588, 0.7771, 0.7588, 0.7771, 0.2234, 0.8328, 0.2234, 0.8328, 0.4015, 0.7771, 0.4015, 0.0, 0.0, 0.0, 0.0, 0.0, 0.0, 0.0, 0.0, 0.8895, 0.7593, 0.9451, 0.7593, 0.9451, 0.9374, 0.8895, 0.9374, 0.0, 0.0, 0.0, 0.0, 0.0, 0.0, 0.0, 0.0, 0.8895, 0.5807, 0.9451, 0.5807, 0.9451, 0.7588, 0.8895, 0.7588, 0.0, 0.0, 0.0, 0.0, 0.0, 0.0, 0.0, 0.0, 0.8895, 0.2234, 0.9451, 0.2234, 0.9451, 0.4015, 0.8895, 0.4015, 0.0, 0.0, 0.0, 0.0, 0.0, 0.0, 0.0, 0.0, 0.8895, 0.402, 0.9451, 0.402, 0.9451, 0.5801, 0.8895, 0.5801, 0.0, 0.0, 0.0, 0.0, 0.0, 0.0, 0.0, 0.0, 0.8333, 0.7593, 0.889, 0.7593, 0.889, 0.9374, 0.8333, 0.9374, 0.0, 0.0, 0.0, 0.0, 0.0, 0.0, 0.0, 0.0, 0.7771, 0.402, 0.8328, 0.402, 0.8328, 0.5801, 0.7771, 0.5801, 0.0, 0.0, 0.0, 0.0, 0.0, 0.0, 0.0, 0.0, 0.7771, 0.7593, 0.8328, 0.7593, 0.8328, 0.9374, 0.7771, 0.9374, 0.0, 0.0, 0.0, 0.0, 0.0, 0.0, 0.0, 0.0, 0.8333, 0.402, 0.889, 0.402, 0.889, 0.5801, 0.8333, 0.5801, 0.0, 0.0, 0.0, 0.0, 0.0, 0.0, 0.0, 0.0, 0.0, 0.0, 0.0, 0.0, 0.0, 0.0, 0.0, 0.0, 0.0002592, 0.7771, 0.05593, 0.7771, 0.05593, 0.9552, 0.0002593, 0.9552, 0.8333, 0.2234, 0.889, 0.2234, 0.889, 0.4015, 0.8333, 0.4015, 0.0, 0.0, 0.0, 0.0, 0.0, 0.0, 0.0, 0.0, 0.7324, 0.2046, 0.7617, 0.2752, 0.4637, 0.3656, 0.4578, 0.3514, 0.0, 0.0, 0.0, 0.0, 0.0, 0.0, 0.0, 0.0, 0.0, 0.0, 0.0, 0.0, 0.0, 0.0, 0.0, 0.0, 0.0, 0.0, 0.0, 0.0, 0.0, 0.0, 0.0, 0.0, 0.0, 0.0, 0.0, 0.0, 0.0, 0.0, 0.0, 0.0, 0.0, 0.0, 0.0, 0.0, 0.0, 0.0, 0.0, 0.0, 0.0, 0.0, 0.0, 0.0, 0.0, 0.0, 0.0, 0.0, 0.0, 0.0, 0.0, 0.0, 0.0, 0.0, 0.0, 0.0, 0.0, 0.0, 0.0, 0.0, 0.0, 0.0, 0.0, 0.0, 0.0, 0.0, 0.0, 0.0, 0.0, 0.0, 0.0, 0.0, 0.0, 0.0, 0.0, 0.0, 0.0, 0.0, 0.0, 0.0, 0.0, 0.0, 0.0, 0.0, 0.0, 0.0, 0.0, 0.0, 0.0, 0.0, 0.0, 0.0, 0.0, 0.0, 0.0, 0.0, 0.0, 0.0, 0.0, 0.0, 0.0, 0.0, 0.0, 0.0, 0.0, 0.0, 0.0, 0.0, 0.0, 0.0, 0.0, 0.0, 0.0, 0.0, 0.0, 0.0, 0.0, 0.0, 0.0, 0.0, 0.0, 0.0, 0.0, 0.0, 0.0, 0.0, 0.0, 0.0, 0.0, 0.0, 0.0, 0.0, 0.0, 0.0, 0.0, 0.0, 0.0, 0.0, 0.0, 0.0, 0.0, 0.0, 0.0, 0.0, 0.0, 0.0, 0.0, 0.0, 0.0, 0.0, 0.0, 0.0, 0.0, 0.0, 0.0, 0.0, 0.0, 0.0, 0.0, 0.0, 0.0, 0.0, 0.0, 0.0, 0.0, 0.0, 0.0, 0.0, 0.0, 0.0, 0.0, 0.0, 0.0, 0.0, 0.0, 0.0, 0.0, 0.0, 0.0, 0.0, 0.0, 0.0, 0.0, 0.0, 0.0, 0.0, 0.0, 0.0, 0.0, 0.0, 0.0, 0.0, 0.0, 0.0, 0.0, 0.0, 0.0, 0.0, 0.0, 0.0, 0.0, 0.0, 0.0, 0.0, 0.0, 0.0, 0.0, 0.0, 0.0, 0.0, 0.0, 0.0, 0.0, 0.0, 0.0, 0.0, 0.0, 0.0, 0.0, 0.0, 0.0, 0.0, 0.0, 0.0, 0.0, 0.0, 0.0, 0.0, 0.0, 0.0, 0.0, 0.0, 0.0, 0.0, 0.0, 0.0, 0.0, 0.0, 0.0, 0.0, 0.0, 0.0, 0.0, 0.0, 0.0, 0.0, 0.0, 0.0, 0.0, 0.0, 0.0, 0.0, 0.0, 0.0, 0.0, 0.0, 0.0002593, 0.3502, 0.01517, 0.2752, 0.3131, 0.3655, 0.3101, 0.3807, 0.7617, 0.2752, 0.7766, 0.3502, 0.4667, 0.3808, 0.4637, 0.3656, 0.01517, 0.2752, 0.04443, 0.2046, 0.319, 0.3513, 0.3131, 0.3655, 0.7766, 0.3502, 0.7766, 0.4267, 0.4667, 0.3962, 0.4667, 0.3808, 0.04443, 0.2046, 0.0869, 0.141, 0.3276, 0.3385, 0.319, 0.3513, 0.7766, 0.4267, 0.7616, 0.5017, 0.4637, 0.4113, 0.4667, 0.3962, 0.0869, 0.141, 0.141, 0.08693, 0.3385, 0.3275, 0.3276, 0.3385, 0.7616, 0.5017, 0.7324, 0.5723, 0.4578, 0.4256, 0.4637, 0.4113, 0.141, 0.08693, 0.2045, 0.04445, 0.3514, 0.319, 0.3385, 0.3275, 0.7324, 0.5723, 0.6899, 0.6359, 0.4492, 0.4384, 0.4578, 0.4256, 0.2045, 0.04445, 0.2752, 0.01518, 0.3656, 0.3131, 0.3514, 0.319, 0.6899, 0.6359, 0.6358, 0.6899, 0.4383, 0.4493, 0.4492, 0.4384, 0.2752, 0.01518, 0.3502, 0.0002618, 0.3807, 0.3101, 0.3656, 0.3131, 0.6358, 0.6899, 0.5723, 0.7324, 0.4254, 0.4579, 0.4383, 0.4493, 0.3502, 0.0002618, 0.4266, 0.0002592, 0.3962, 0.3101, 0.3807, 0.3101, 0.2045, 0.7324, 0.141, 0.6899, 0.3384, 0.4492, 0.3513, 0.4578, 0.5723, 0.7324, 0.5016, 0.7617, 0.4112, 0.4638, 0.4254, 0.4579, 0.4266, 0.0002592, 0.5016, 0.01517, 0.4113, 0.3131, 0.3962, 0.3101, 0.141, 0.6899, 0.08691, 0.6358, 0.3275, 0.4383, 0.3384, 0.4492, 0.5016, 0.7617, 0.4266, 0.7766, 0.3961, 0.4668, 0.4112, 0.4638, 0.5016, 0.01517, 0.5723, 0.04443, 0.4255, 0.319, 0.4113, 0.3131, 0.08691, 0.6358, 0.04443, 0.5723, 0.319, 0.4255, 0.3275, 0.4383, 0.4266, 0.7766, 0.3502, 0.7766, 0.3806, 0.4667, 0.3961, 0.4668, 0.5723, 0.04443, 0.6358, 0.08691, 0.4384, 0.3276, 0.4255, 0.319, 0.04443, 0.5723, 0.01518, 0.5016, 0.3131, 0.4112, 0.319, 0.4255, 0.3502, 0.7766, 0.2752, 0.7617, 0.3655, 0.4637, 0.3806, 0.4667, 0.6358, 0.08691, 0.6899, 0.141, 0.4493, 0.3385, 0.4384, 0.3276, 0.01518, 0.5016, 0.0002592, 0.4266, 0.3101, 0.3961, 0.3131, 0.4112, 0.2752, 0.7617, 0.2045, 0.7324, 0.3513, 0.4578, 0.3655, 0.4637, 0.6899, 0.141, 0.7324, 0.2046, 0.4578, 0.3514, 0.4493, 0.3385, 0.0002592, 0.4266, 0.0002593, 0.3502, 0.3101, 0.3807, 0.3101, 0.3961, 0.8994, 0.2229, 0.8775, 0.2229, 0.8559, 0.2186, 0.8357, 0.2102, 0.8175, 0.1981, 0.8019, 0.1825, 0.7898, 0.1643, 0.7814, 0.1441, 0.7771, 0.1225, 0.7771, 0.1006, 0.7814, 0.07911, 0.7898, 0.05885, 0.8019, 0.04062, 0.8175, 0.02511, 0.8357, 0.01293, 0.8559, 0.004537, 0.8775, 0.0002592, 0.8994, 0.0002592, 0.9209, 0.004537, 0.9411, 0.01293, 0.9594, 0.02511, 0.9749, 0.04062, 0.9871, 0.05885, 0.9955, 0.07911, 0.9997, 0.1006, 0.9997, 0.1225, 0.9955, 0.1441, 0.9871, 0.1643, 0.9749, 0.1825, 0.9594, 0.1981, 0.9411, 0.2102, 0.9209, 0.2186, 0.0, 0.0, 0.0, 0.0, 0.0, 0.0, 0.0, 0.0, 0.0, 0.0, 0.0, 0.0, 0.0, 0.0, 0.0, 0.0, 0.0, 0.0, 0.0, 0.0, 0.0, 0.0, 0.0, 0.0, 0.0, 0.0, 0.0, 0.0, 0.0, 0.0, 0.0, 0.0, 0.0, 0.0, 0.0, 0.0, 0.0, 0.0, 0.0, 0.0, 0.0, 0.0, 0.0, 0.0, 0.0, 0.0, 0.0, 0.0, 0.0, 0.0, 0.0, 0.0, 0.0, 0.0, 0.0, 0.0, 0.0, 0.0, 0.0, 0.0, 0.0, 0.0, 0.0, 0.0, 0.0, 0.0, 0.0, 0.0, 0.0, 0.0, 0.0, 0.0, 0.0, 0.0, 0.0, 0.0, 0.0, 0.0, 0.0, 0.0, 0.0, 0.0, 0.0, 0.0, 0.0, 0.0, 0.0, 0.0, 0.0, 0.0, 0.0, 0.0, 0.0, 0.0, 0.0, 0.0, 0.0, 0.0, 0.0, 0.0, 0.0, 0.0, 0.0, 0.0, 0.0, 0.0, 0.0, 0.0, 0.0, 0.0, 0.0, 0.0, 0.0, 0.0, 0.0, 0.0, 0.0, 0.0, 0.0, 0.0, 0.0, 0.0, 0.0, 0.0, 0.0, 0.0, 0.0, 0.0, 0.0, 0.0, 0.0, 0.0, 0.0, 0.0, 0.0, 0.0, 0.0, 0.0, 0.0, 0.0, 0.0, 0.0, 0.0, 0.0, 0.0, 0.0, 0.0, 0.0, 0.0, 0.0, 0.0, 0.0, 0.0, 0.0, 0.0, 0.0, 0.0, 0.0, 0.0, 0.0, 0.0, 0.0, 0.0, 0.0, 0.0, 0.0, 0.0, 0.0, 0.0, 0.0, 0.0, 0.0, 0.0, 0.0, 0.0, 0.0, 0.0, 0.0, 0.0, 0.0, 0.0, 0.0, 0.0, 0.0, 0.0, 0.0, 0.0, 0.0, 0.0, 0.0, 0.0, 0.0, 0.0, 0.0, 0.0, 0.0, 0.0, 0.0, 0.0, 0.0, 0.0, 0.0, 0.0, 0.0, 0.0, 0.0, 0.0, 0.0, 0.0, 0.0, 0.0, 0.0, 0.0, 0.0, 0.0, 0.0, 0.0, 0.0, 0.0, 0.0, 0.0, 0.0, 0.0, 0.0, 0.0, 0.0, 0.0, 0.0, 0.0, 0.0, 0.0, 0.0, 0.0, 0.0, 0.0, 0.0, 0.0, 0.0, 0.0, 0.0, 0.0, 0.0, 0.0, 0.0, 0.0, 0.0, 0.0, 0.0])
me_circle.materials.append(mat_material_008)
me_circle.use_remesh_preserve_volume = False
me_circle.use_remesh_preserve_attributes = False
me_circle.use_mirror_vertex_groups = False
me_circle.update()

# ---- curves / text
cu_surfcircle = bpy.data.curves.new('SurfCircle', 'CURVE')
cu_surfcircle.dimensions = '2D'
cu_surfcircle.materials.append(mat_material)
cu_surfcircle.use_path_clamp = True
cu_surfcircle.bevel_resolution = 0
cu_surfcircle.resolution_u = 4
cu_surfcircle.resolution_v = 4
cu_surfcircle.fill_mode = 'BOTH'

# ---- objects
ob_spot_001 = bpy.data.objects.new('Spot.001', light_spot_001)
ob_area = bpy.data.objects.new('Area', light_area)
ob_camera = bpy.data.objects.new('Camera', cam_camera_001)
ob_plane_010 = bpy.data.objects.new('Plane.010', me_plane_011)
ob_plane_009 = bpy.data.objects.new('Plane.009', me_plane_010)
ob_plane_008 = bpy.data.objects.new('Plane.008', me_plane_009)
ob_plane_007 = bpy.data.objects.new('Plane.007', me_plane_008)
ob_plane_006 = bpy.data.objects.new('Plane.006', me_plane_007)
ob_plane_005 = bpy.data.objects.new('Plane.005', me_plane_002)
ob_plane_002 = bpy.data.objects.new('Plane.002', me_plane_001)
ob_sun = bpy.data.objects.new('Sun', light_sun)
ob_plane_004 = bpy.data.objects.new('Plane.004', me_plane_005)
ob_plane_003 = bpy.data.objects.new('Plane.003', me_plane_004)
ob_plane_001 = bpy.data.objects.new('Plane.001', me_plane_003)
ob_plane = bpy.data.objects.new('Plane', me_plane)
ob_circle = bpy.data.objects.new('Circle', me_circle)
ob_surfcircle = bpy.data.objects.new('SurfCircle', cu_surfcircle)

# ---- transforms, parenting, visibility, modifiers, constraints
ob_spot_001.location = (-3.594, 9.072, 34.44)
ob_spot_001.rotation_euler = (0.3672, 0.5766, 2.676)
ob_spot_001.lineart.crease_threshold = 0.0
ob_area.location = (10.6, -28.62, 25.93)
ob_area.lineart.crease_threshold = 0.0
ob_camera.location = (-2.77, 16.41, 6.946)
ob_camera.rotation_euler = (7.525, -0.007414, -9.542)
ob_camera.lineart.crease_threshold = 0.0
ob_plane_010.location = (-10.58, -6.571, 1.279)
ob_plane_010.rotation_euler = (0.152, 0.5392, -5.068)
ob_plane_010.scale = (0.8298, 1.468, 0.2316)
ob_plane_010.lineart.crease_threshold = 0.0
_m = ob_plane_010.modifiers.new('Subsurf', 'SUBSURF')
_m.uv_smooth = 'PRESERVE_CORNERS'
_m.quality = 2
_m.show_only_control_edges = False
_m = ob_plane_010.modifiers.new('Subsurf.001', 'SUBSURF')
_m.uv_smooth = 'PRESERVE_CORNERS'
_m.quality = 2
_m.show_only_control_edges = False
_m.use_creases = False
ob_plane_009.location = (-13.07, -6.769, 2.065)
ob_plane_009.rotation_euler = (-0.1154, 0.4618, -0.06917)
ob_plane_009.scale = (0.8298, 1.468, 0.2316)
ob_plane_009.lineart.crease_threshold = 0.0
_m = ob_plane_009.modifiers.new('Subsurf', 'SUBSURF')
_m.uv_smooth = 'PRESERVE_CORNERS'
_m.quality = 2
_m.show_only_control_edges = False
_m = ob_plane_009.modifiers.new('Subsurf.001', 'SUBSURF')
_m.uv_smooth = 'PRESERVE_CORNERS'
_m.quality = 2
_m.show_only_control_edges = False
_m.use_creases = False
ob_plane_008.location = (-8.292, -6.688, 0.4595)
ob_plane_008.rotation_euler = (-0.1154, 0.4618, -0.06917)
ob_plane_008.scale = (0.8298, 1.468, 0.2316)
ob_plane_008.lineart.crease_threshold = 0.0
_m = ob_plane_008.modifiers.new('Subsurf', 'SUBSURF')
_m.uv_smooth = 'PRESERVE_CORNERS'
_m.quality = 2
_m.show_only_control_edges = False
_m = ob_plane_008.modifiers.new('Subsurf.001', 'SUBSURF')
_m.uv_smooth = 'PRESERVE_CORNERS'
_m.quality = 2
_m.show_only_control_edges = False
_m.use_creases = False
ob_plane_007.location = (-1.158, -7.213, 1.092)
ob_plane_007.rotation_euler = (-0.09258, 0.4945, -0.05106)
ob_plane_007.scale = (1.79, 3.168, 0.4997)
ob_plane_007.lineart.crease_threshold = 0.0
_m = ob_plane_007.modifiers.new('Subsurf', 'SUBSURF')
_m.uv_smooth = 'PRESERVE_CORNERS'
_m.quality = 2
_m.show_only_control_edges = False
_m = ob_plane_007.modifiers.new('Subsurf.001', 'SUBSURF')
_m.uv_smooth = 'PRESERVE_CORNERS'
_m.quality = 2
_m.show_only_control_edges = False
_m.use_creases = False
ob_plane_006.location = (-11.85, -17.28, 0.9412)
ob_plane_006.rotation_euler = (-3.33, -0.7089, -2.302)
ob_plane_006.scale = (-0.9956, -3.167, -0.4318)
ob_plane_006.lineart.crease_threshold = 0.0
_m = ob_plane_006.modifiers.new('Subsurf', 'SUBSURF')
_m.uv_smooth = 'PRESERVE_CORNERS'
_m.quality = 2
_m.show_only_control_edges = False
_m = ob_plane_006.modifiers.new('Subsurf.001', 'SUBSURF')
_m.uv_smooth = 'PRESERVE_CORNERS'
_m.quality = 2
_m.show_only_control_edges = False
_m.use_creases = False
ob_plane_005.location = (-7.103, -12.31, -0.6773)
ob_plane_005.rotation_euler = (0.02699, 0.3542, 0.01543)
ob_plane_005.scale = (-0.9956, -3.167, -0.4318)
ob_plane_005.lineart.crease_threshold = 0.0
_m = ob_plane_005.modifiers.new('Subsurf', 'SUBSURF')
_m.uv_smooth = 'PRESERVE_CORNERS'
_m.quality = 2
_m.show_only_control_edges = False
_m = ob_plane_005.modifiers.new('Subsurf.001', 'SUBSURF')
_m.uv_smooth = 'PRESERVE_CORNERS'
_m.quality = 2
_m.show_only_control_edges = False
_m.use_creases = False
ob_plane_002.location = (3.461, -1.175, 1.392)
ob_plane_002.rotation_euler = (0.07785, 0.308, 0.01777)
ob_plane_002.scale = (1.79, 3.168, 0.4997)
ob_plane_002.lineart.crease_threshold = 0.0
_m = ob_plane_002.modifiers.new('Subsurf', 'SUBSURF')
_m.uv_smooth = 'PRESERVE_CORNERS'
_m.quality = 2
_m.show_only_control_edges = False
_m = ob_plane_002.modifiers.new('Subsurf.001', 'SUBSURF')
_m.uv_smooth = 'PRESERVE_CORNERS'
_m.quality = 2
_m.show_only_control_edges = False
_m.use_creases = False
ob_sun.location = (1.826, -13.35, 12.29)
ob_sun.hide_viewport = True
ob_sun.lineart.crease_threshold = 0.0
ob_plane_004.location = (-11.57, -29.5, 11.57)
ob_plane_004.rotation_euler = (4.712, -3.142, -2.058e-06)
ob_plane_004.scale = (-22.83, 11.4, 1.0)
ob_plane_004.lineart.crease_threshold = 0.0
_m = ob_plane_004.modifiers.new('Bevel', 'BEVEL')
_m.limit_method = 'NONE'
_m.spread = 0.0
ob_plane_003.location = (10.79, -6.549, 13.57)
ob_plane_003.rotation_euler = (1.571, -0.0, 1.571)
ob_plane_003.scale = (-23.47, 9.709, 1.0)
ob_plane_003.lineart.crease_threshold = 0.0
ob_plane_001.location = (-4.746, -10.73, 3.717)
ob_plane_001.scale = (17.04, 21.18, 1.0)
ob_plane_001.lineart.crease_threshold = 0.0
_m = ob_plane_001.modifiers.new('Subsurf', 'SUBSURF')
_m.uv_smooth = 'PRESERVE_CORNERS'
_m.quality = 2
_m.show_only_control_edges = False
ob_plane.location = (-7.633, -3.512, 0.4965)
ob_plane.scale = (0.4615, 0.6046, 0.9421)
ob_plane.lineart.crease_threshold = 0.0
_m = ob_plane.modifiers.new('Ocean', 'OCEAN')
_m.filepath = '//../01-Models/../../../AppData/Local/Temp/blender_a01648/cache_ocean'
ob_circle.location = (-1.502, 3.77, 0.5476)
ob_circle.rotation_euler = (0.004753, 0.05742, 0.01834)
ob_circle.scale = (0.9075, 0.6107, 0.9075)
ob_circle.lineart.crease_threshold = 0.0
ob_surfcircle.location = (-37.65, -8.106, 17.87)
ob_surfcircle.scale = (0.792, 0.792, 0.792)
ob_surfcircle.empty_image_offset = (0.0, 0.0)
ob_surfcircle.lineart.crease_threshold = 0.0

# ---- collection membership
col_collection_1.objects.link(ob_spot_001)
col_collection_1.objects.link(ob_area)
col_collection_1.objects.link(ob_camera)
col_collection_1.objects.link(ob_plane_010)
col_collection_1.objects.link(ob_plane_009)
col_collection_1.objects.link(ob_plane_008)
col_collection_1.objects.link(ob_plane_007)
col_collection_1.objects.link(ob_plane_006)
col_collection_1.objects.link(ob_plane_005)
col_collection_1.objects.link(ob_plane_002)
col_collection_1.objects.link(ob_sun)
col_collection_1.objects.link(ob_plane_004)
col_collection_1.objects.link(ob_plane_003)
col_collection_1.objects.link(ob_plane_001)
col_collection_1.objects.link(ob_plane)
col_collection_1.objects.link(ob_circle)
col_collection_1.objects.link(ob_surfcircle)

# ---- scene / render settings (as saved in the file)
scene.camera = ob_camera
scene.frame_start = 1; scene.frame_end = 200; scene.frame_set(72)
scene.render.engine = 'CYCLES'
scene.render.image_settings.color_depth = '16'
scene.render.image_settings.compression = 80
scene.render.resolution_percentage = 50
scene.render.fps = 25
scene.render.dither_intensity = 0.0
scene.render.use_motion_blur = True
scene.cycles.use_denoising = False
scene.cycles.samples = 10
scene.cycles.sampling_pattern = 'TABULATED_SOBOL'
scene.cycles.light_sampling_threshold = 0.0
scene.cycles.use_adaptive_sampling = False
scene.cycles.use_light_tree = False
scene.cycles.blur_glossy = 0.0
scene.cycles.pixel_filter_type = 'GAUSSIAN'
scene.cycles.sample_clamp_indirect = 0.0
scene.view_settings.view_transform = 'Standard'
bpy.context.view_layer.update()
